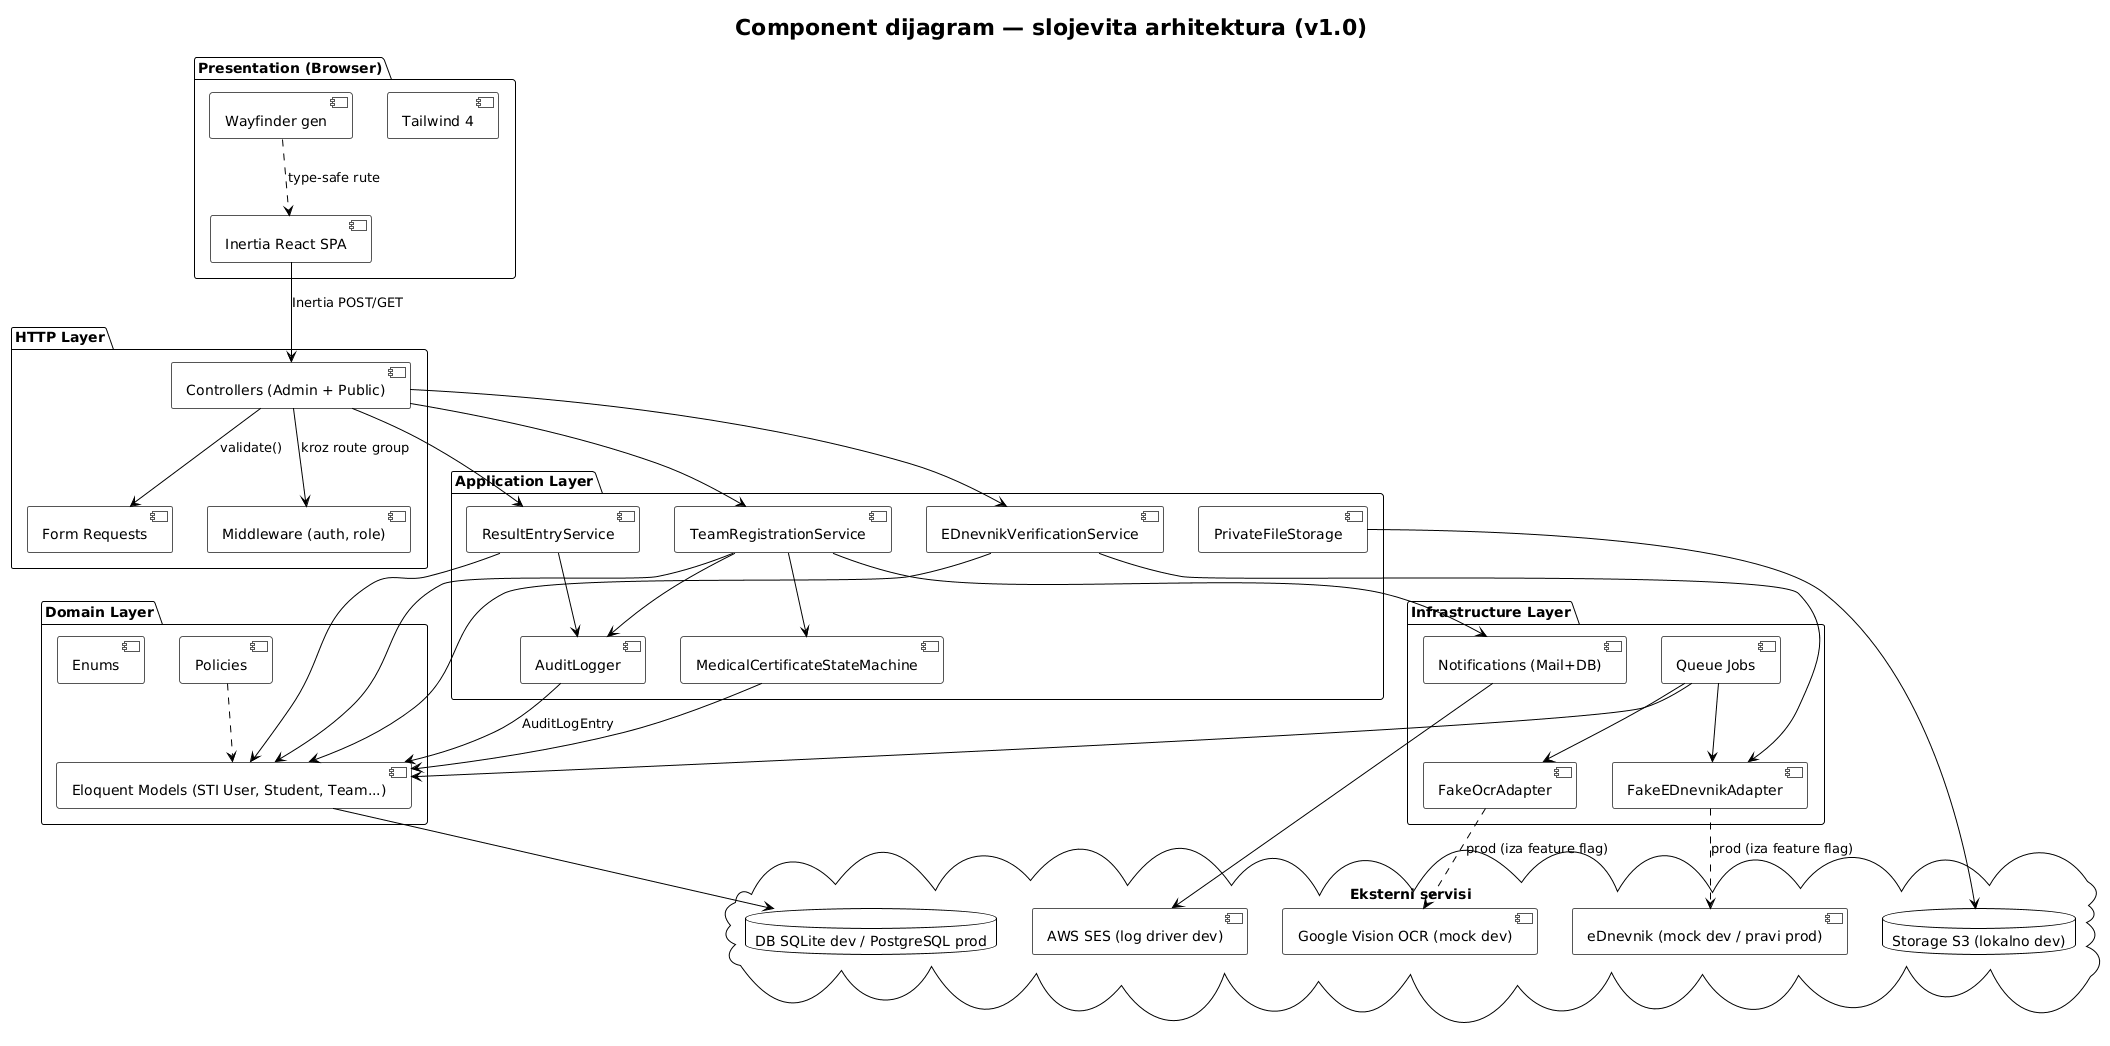

The diagram above was rendered by PlantUML. Its source (embedded in the PNG):
@startuml component-dijagram
!theme plain
title Component dijagram — slojevita arhitektura (v1.0)

skinparam component {
  BackgroundColor #FEFEFE
  BorderColor #555555
}

package "Presentation (Browser)" {
  [Inertia React SPA] as React
  [Tailwind 4] as Tailwind
  [Wayfinder gen] as Wayfinder
}

package "HTTP Layer" {
  [Controllers (Admin + Public)] as Controllers
  [Middleware (auth, role)] as Middleware
  [Form Requests] as FormRequests
}

package "Application Layer" {
  [TeamRegistrationService] as TRS
  [EDnevnikVerificationService] as EVS
  [ResultEntryService] as RES
  [AuditLogger] as AL
  [PrivateFileStorage] as PFS
  [MedicalCertificateStateMachine] as SM
}

package "Domain Layer" {
  [Eloquent Models (STI User, Student, Team...)] as Models
  [Policies] as Policies
  [Enums] as Enums
}

package "Infrastructure Layer" {
  [FakeOcrAdapter] as OcrAdapter
  [FakeEDnevnikAdapter] as EdnAdapter
  [Notifications (Mail+DB)] as Notif
  [Queue Jobs] as Jobs
}

cloud "Eksterni servisi" {
  [eDnevnik (mock dev / pravi prod)] as eDnevnik
  [Google Vision OCR (mock dev)] as Vision
  [AWS SES (log driver dev)] as SES
  database "Storage S3 (lokalno dev)" as S3
  database "DB SQLite dev / PostgreSQL prod" as DB
}

React --> Controllers : Inertia POST/GET
Wayfinder ..> React : type-safe rute
Controllers --> Middleware : kroz route group
Controllers --> FormRequests : validate()
Controllers --> TRS
Controllers --> EVS
Controllers --> RES
TRS --> Models
TRS --> AL
TRS --> Notif
TRS --> SM
EVS --> EdnAdapter
EVS --> Models
RES --> Models
RES --> AL
AL --> Models : AuditLogEntry
PFS --> S3
SM --> Models
Jobs --> OcrAdapter
Jobs --> EdnAdapter
Jobs --> Models
OcrAdapter ..> Vision : prod (iza feature flag)
EdnAdapter ..> eDnevnik : prod (iza feature flag)
Notif --> SES
Models --> DB
Policies ..> Models

@enduml